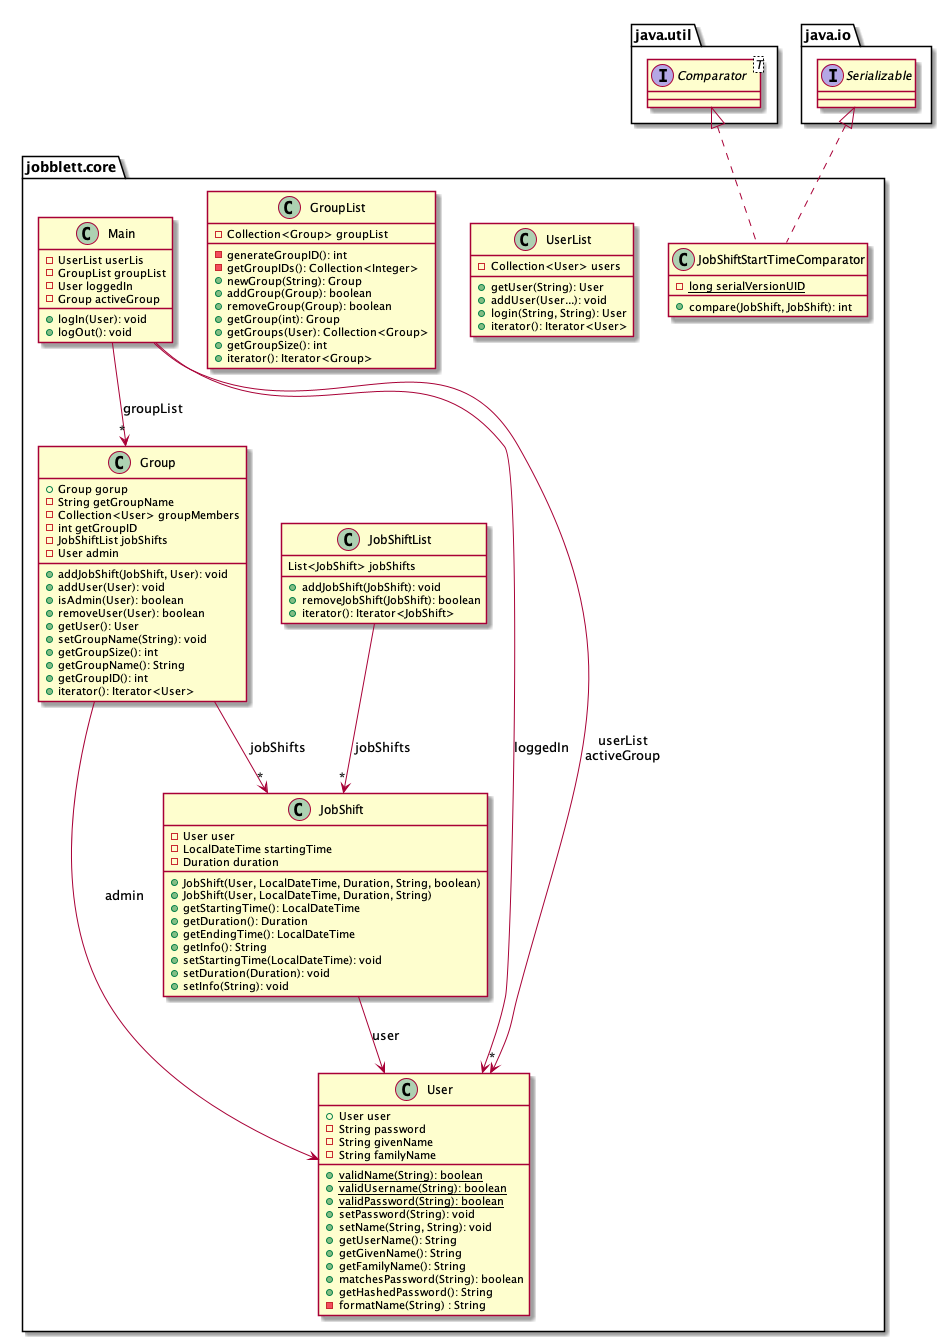

The diagram above was rendered by PlantUML. Its source (embedded in the PNG):
@startuml
    namespace jobblett.core {
        class Group {
            +Group gorup
            - String getGroupName
            - Collection<User> groupMembers
            - int getGroupID
            - JobShiftList jobShifts
            - User admin
            +addJobShift(JobShift, User): void
            +addUser(User): void
            +isAdmin(User): boolean
            +removeUser(User): boolean
            +getUser(): User
            +setGroupName(String): void
            +getGroupSize(): int
            +getGroupName(): String
            +getGroupID(): int
            +iterator(): Iterator<User>
        }
        Group --> User: admin
        class User {
            +User user
            - String password
            - String givenName
            - String familyName
            {static} +validName(String): boolean
            {static} +validUsername(String): boolean
            {static} +validPassword(String): boolean
            +setPassword(String): void
            +setName(String, String): void
            +getUserName(): String
            +getGivenName(): String
            +getFamilyName(): String
            +matchesPassword(String): boolean
            +getHashedPassword(): String
            - formatName(String) : String
        }
        class JobShiftList {
        List<JobShift> jobShifts
            +addJobShift(JobShift): void
            +removeJobShift(JobShift): boolean
            +iterator(): Iterator<JobShift>
        }
        class JobShiftStartTimeComparator {
        - {static} long serialVersionUID
            +compare(JobShift, JobShift): int
        }
        class JobShift {
        - User user
        -LocalDateTime startingTime
        - Duration duration
            +JobShift(User, LocalDateTime, Duration, String, boolean)
            +JobShift(User, LocalDateTime, Duration, String)
            +getStartingTime(): LocalDateTime
            +getDuration(): Duration
            +getEndingTime(): LocalDateTime
            +getInfo(): String
            +setStartingTime(LocalDateTime): void
            +setDuration(Duration): void
            +setInfo(String): void
        }
        class UserList {
        - Collection<User> users
            +getUser(String): User
            +addUser(User...): void
            +login(String, String): User
            +iterator(): Iterator<User>
        }
        class GroupList {
        - Collection<Group> groupList
        - generateGroupID(): int
        - getGroupIDs(): Collection<Integer>
            +newGroup(String): Group
            +addGroup(Group): boolean
            +removeGroup(Group): boolean
            +getGroup(int): Group
            +getGroups(User): Collection<Group>
            +getGroupSize(): int
            +iterator(): Iterator<Group>
        }
        class Main {
        -UserList userLis
        - GroupList groupList
        - User loggedIn
        - Group activeGroup
            +logIn(User): void
            +logOut(): void
        }
        Group --> "*" JobShift: jobShifts
        JobShiftList --> "*" JobShift: jobShifts
        java.util.Comparator <|.. JobShiftStartTimeComparator
        java.io.Serializable <|.. JobShiftStartTimeComparator
        JobShift --> User: user
        Main --> "*" Group: groupList
        Main --> User: loggedIn
        Main --> "*" User: userList\nactiveGroup
    }
    namespace java.util {
        interface Comparator<T> {
        }
    }
    namespace java.io {
        interface Serializable
    }
@enduml